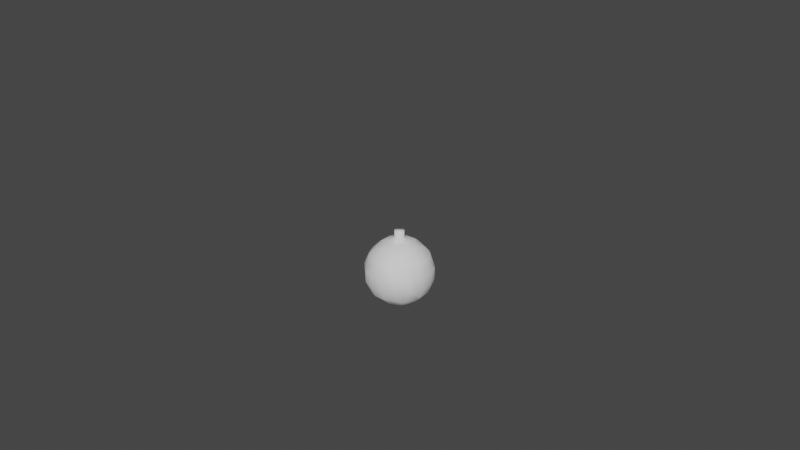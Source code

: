 # Source: bomb.blend  (saved by Blender 3.6.11; exported with 4.5.12 LTS)
import bpy
from mathutils import Matrix  # noqa: F401  (used for matrix-valued properties, if any)

bpy.ops.wm.read_factory_settings(use_empty=True)
scene = bpy.context.scene
scene.name = 'Scene'

# ---- collections
col_collection = bpy.data.collections.new('Collection'); scene.collection.children.link(col_collection)

# ---- world
world_world = bpy.data.worlds.new('World'); scene.world = world_world
world_world.use_nodes = True; world_world.node_tree.nodes.clear()
_N = world_world.node_tree.nodes; _L = world_world.node_tree.links
n0 = _N.new('ShaderNodeOutputWorld'); n0.name = 'World Output'; n0.location = (300, 300)
n1 = _N.new('ShaderNodeBackground'); n1.name = 'Background'; n1.location = (10, 300)
n1.inputs[0].default_value = (0.05088, 0.05088, 0.05088, 1.0)
_L.new(n1.outputs[0], n0.inputs[0])
n0.is_active_output = True
world_world.color = (0.05088, 0.05088, 0.05088)
world_world.use_sun_shadow = False
world_world.sun_shadow_jitter_overblur = 0.0

# ---- meshes
me_cylinder = bpy.data.meshes.new('Cylinder')
me_cylinder.from_pydata([(0.0, 1.0, -1.0), (0.0, 0.6505, 1.0), (0.1951, 0.9808, -1.0), (0.1269, 0.638, 1.0), (0.3827, 0.9239, -1.0), (0.2489, 0.601, 1.0), (0.5556, 0.8315, -1.0), (0.3614, 0.5409, 1.0), (0.7071, 0.7071, -1.0), (0.46, 0.46, 1.0), (0.8315, 0.5556, -1.0), (0.5409, 0.3614, 1.0), (0.9239, 0.3827, -1.0), (0.601, 0.2489, 1.0), (0.9808, 0.1951, -1.0), (0.638, 0.1269, 1.0), (1.0, 0.0, -1.0), (0.6505, 0.0, 1.0), (0.9808, -0.1951, -1.0), (0.638, -0.1269, 1.0), (0.9239, -0.3827, -1.0), (0.601, -0.2489, 1.0), (0.8315, -0.5556, -1.0), (0.5409, -0.3614, 1.0), (0.7071, -0.7071, -1.0), (0.46, -0.46, 1.0), (0.5556, -0.8315, -1.0), (0.3614, -0.5409, 1.0), (0.3827, -0.9239, -1.0), (0.2489, -0.601, 1.0), (0.1951, -0.9808, -1.0), (0.1269, -0.638, 1.0), (0.0, -1.0, -1.0), (0.0, -0.6505, 1.0), (-0.1951, -0.9808, -1.0), (-0.1269, -0.638, 1.0), (-0.3827, -0.9239, -1.0), (-0.2489, -0.601, 1.0), (-0.5556, -0.8315, -1.0), (-0.3614, -0.5409, 1.0), (-0.7071, -0.7071, -1.0), (-0.46, -0.46, 1.0), (-0.8315, -0.5556, -1.0), (-0.5409, -0.3614, 1.0), (-0.9239, -0.3827, -1.0), (-0.601, -0.2489, 1.0), (-0.9808, -0.1951, -1.0), (-0.638, -0.1269, 1.0), (-1.0, 0.0, -1.0), (-0.6505, 0.0, 1.0), (-0.9808, 0.1951, -1.0), (-0.638, 0.1269, 1.0), (-0.9239, 0.3827, -1.0), (-0.601, 0.2489, 1.0), (-0.8315, 0.5556, -1.0), (-0.5409, 0.3614, 1.0), (-0.7071, 0.7071, -1.0), (-0.46, 0.46, 1.0), (-0.5556, 0.8315, -1.0), (-0.3614, 0.5409, 1.0), (-0.3827, 0.9239, -1.0), (-0.2489, 0.601, 1.0), (-0.1951, 0.9808, -1.0), (-0.1269, 0.638, 1.0), (0.1951, 0.9808, 1.0), (0.0, 1.0, 1.0), (0.3827, 0.9239, 1.0), (0.5556, 0.8315, 1.0), (0.7071, 0.7071, 1.0), (0.8315, 0.5556, 1.0), (0.9239, 0.3827, 1.0), (0.9808, 0.1951, 1.0), (1.0, 0.0, 1.0), (0.9808, -0.1951, 1.0), (0.9239, -0.3827, 1.0), (0.8315, -0.5556, 1.0), (0.7071, -0.7071, 1.0), (0.5556, -0.8315, 1.0), (0.3827, -0.9239, 1.0), (0.1951, -0.9808, 1.0), (0.0, -1.0, 1.0), (-0.1951, -0.9808, 1.0), (-0.3827, -0.9239, 1.0), (-0.5556, -0.8315, 1.0), (-0.7071, -0.7071, 1.0), (-0.8315, -0.5556, 1.0), (-0.9239, -0.3827, 1.0), (-0.9808, -0.1951, 1.0), (-1.0, 0.0, 1.0), (-0.9808, 0.1951, 1.0), (-0.9239, 0.3827, 1.0), (-0.8315, 0.5556, 1.0), (-0.7071, 0.7071, 1.0), (-0.5556, 0.8315, 1.0), (-0.3827, 0.9239, 1.0), (-0.1951, 0.9808, 1.0), (0.1269, 0.638, 1.991), (7.829e-08, 0.6505, 1.991), (0.2489, 0.601, 1.991), (0.3614, 0.5409, 1.991), (0.46, 0.46, 1.991), (0.5409, 0.3614, 1.991), (0.601, 0.2489, 1.991), (0.638, 0.1269, 1.991), (0.6505, 0.0, 1.991), (0.638, -0.1269, 1.991), (0.601, -0.2489, 1.991), (0.5409, -0.3614, 1.991), (0.46, -0.46, 1.991), (0.3614, -0.5409, 1.991), (0.2489, -0.601, 1.991), (0.1269, -0.638, 1.991), (7.829e-08, -0.6505, 1.991), (-0.1269, -0.638, 1.991), (-0.2489, -0.601, 1.991), (-0.3614, -0.5409, 1.991), (-0.46, -0.46, 1.991), (-0.5409, -0.3614, 1.991), (-0.601, -0.2489, 1.991), (-0.638, -0.1269, 1.991), (-0.6505, 0.0, 1.991), (-0.638, 0.1269, 1.991), (-0.601, 0.2489, 1.991), (-0.5409, 0.3614, 1.991), (-0.46, 0.46, 1.991), (-0.3614, 0.5409, 1.991), (-0.2489, 0.601, 1.991), (-0.1269, 0.638, 1.991), (2.479, 2.442, -0.7304), (2.479, 3.16, -1.448), (3.196, 2.442, -1.448), (2.479, 3.914, -3.08), (3.951, 2.442, -3.08), (2.479, 3.914, -4.712), (3.951, 2.442, -4.712), (4.111, 2.157, -4.712), (4.111, 2.157, -3.08), (4.58, 0.8101, -4.712), (4.58, 0.8101, -3.08), (4.111, 0.8101, -6.06), (4.111, -0.822, -6.06), (4.58, -0.822, -4.712), (4.111, -2.169, -4.712), (4.111, -2.169, -3.08), (4.58, -0.822, -3.08), (4.111, -0.822, -1.733), (4.111, 0.8101, -1.733), (3.951, -0.822, -1.448), (3.951, 0.8101, -1.448), (2.479, -0.822, 0.02409), (2.479, 0.8101, 0.02409), (2.194, -0.822, 0.1841), (2.194, 0.8101, 0.1841), (0.8464, -0.822, 0.6538), (0.8464, 0.8101, 0.6538), (0.8464, -2.169, 0.1841), (-0.7857, -0.822, 0.6538), (-0.7857, -2.169, 0.1841), (-0.7857, -2.454, 0.02409), (0.8464, -2.454, 0.02409), (0.8464, -3.926, -1.448), (-0.7857, -3.926, -1.448), (-0.7857, -4.086, -1.733), (0.8464, -4.086, -1.733), (0.8464, -4.556, -3.08), (-0.7857, -4.556, -3.08), (-0.7857, -4.556, -4.712), (0.8464, -4.556, -4.712), (-0.7857, -4.086, -6.06), (0.8464, -4.086, -6.06), (0.8464, -3.926, -6.344), (-0.7857, -3.926, -6.344), (-0.7857, -2.454, -7.817), (0.8464, -2.454, -7.817), (0.8464, -2.169, -7.977), (-0.7857, -2.169, -7.977), (-0.7857, -0.822, -8.446), (0.8464, -0.822, -8.446), (0.8464, 0.8101, -8.446), (-0.7857, 0.8101, -8.446), (0.8464, 2.157, -7.977), (-0.7857, 2.157, -7.977), (-0.7857, 2.442, -7.817), (0.8464, 2.442, -7.817), (0.8464, 3.914, -6.344), (-0.7857, 3.914, -6.344), (-0.7857, 4.074, -6.06), (0.8464, 4.074, -6.06), (0.8464, 4.544, -4.712), (-0.7857, 4.544, -4.712), (0.8464, 4.544, -3.08), (-0.7857, 4.544, -3.08), (-0.7857, 4.074, -1.733), (0.8464, 4.074, -1.733), (0.8464, 3.914, -1.448), (-0.7857, 3.914, -1.448), (-0.7857, 2.442, 0.02409), (0.8464, 2.442, 0.02409), (0.8464, 2.157, 0.1841), (-0.7857, 2.157, 0.1841), (-0.7857, 0.8101, 0.6538), (-2.133, 0.8101, 0.1841), (-2.133, -0.822, 0.1841), (-2.418, -0.822, 0.02409), (-2.418, 0.8101, 0.02409), (-3.89, -0.822, -1.448), (-3.89, 0.8101, -1.448), (-4.05, -0.822, -1.733), (-4.05, 0.8101, -1.733), (-4.05, 2.157, -3.08), (-3.89, 2.442, -3.08), (-3.135, 2.442, -1.448), (-4.05, 2.157, -4.712), (-3.89, 2.442, -4.712), (-4.05, 0.8101, -6.06), (-3.89, 0.8101, -6.344), (-3.135, 2.442, -6.344), (-2.418, 3.16, -6.344), (-2.418, 3.914, -4.712), (-2.418, 2.442, -7.062), (-4.05, -0.822, -6.06), (-3.89, -0.822, -6.344), (-2.418, -0.822, -7.817), (-2.418, 0.8101, -7.817), (-2.418, -2.454, -7.062), (-3.135, -2.454, -6.344), (-2.133, -0.822, -7.977), (-2.133, 0.8101, -7.977), (-4.05, -2.169, -4.712), (-3.89, -2.454, -4.712), (-4.05, -2.169, -3.08), (-3.89, -2.454, -3.08), (-2.418, -3.926, -4.712), (-2.418, -3.926, -3.08), (-2.133, -4.086, -3.08), (-2.133, -4.086, -4.712), (-4.52, -0.822, -4.712), (-4.52, -0.822, -3.08), (-4.52, 0.8101, -4.712), (-4.52, 0.8101, -3.08), (-2.418, -3.172, -6.344), (-2.418, 3.914, -3.08), (-2.133, 4.074, -4.712), (-2.133, 4.074, -3.08), (-2.418, 3.16, -1.448), (-2.418, 2.442, -0.7304), (-3.135, -2.454, -1.448), (-2.418, -2.454, -0.7304), (-2.418, -3.172, -1.448), (2.194, 4.074, -4.712), (2.194, 4.074, -3.08), (2.479, 2.442, -7.062), (2.479, 3.16, -6.344), (3.196, 2.442, -6.344), (2.479, 0.8101, -7.817), (3.951, 0.8101, -6.344), (2.479, -0.822, -7.817), (3.951, -0.822, -6.344), (2.479, -2.454, -7.062), (3.196, -2.454, -6.344), (2.479, -3.172, -6.344), (2.479, -3.926, -4.712), (3.951, -2.454, -4.712), (2.479, -3.926, -3.08), (3.951, -2.454, -3.08), (2.479, -3.172, -1.448), (3.196, -2.454, -1.448), (2.479, -2.454, -0.7304), (2.194, -4.086, -4.712), (2.194, -4.086, -3.08), (2.194, 0.8101, -7.977), (2.194, -0.822, -7.977)], [], [(0, 65, 64, 2), (2, 64, 66, 4), (4, 66, 67, 6), (6, 67, 68, 8), (8, 68, 69, 10), (10, 69, 70, 12), (12, 70, 71, 14), (14, 71, 72, 16), (16, 72, 73, 18), (18, 73, 74, 20), (20, 74, 75, 22), (22, 75, 76, 24), (24, 76, 77, 26), (26, 77, 78, 28), (28, 78, 79, 30), (30, 79, 80, 32), (32, 80, 81, 34), (34, 81, 82, 36), (36, 82, 83, 38), (38, 83, 84, 40), (40, 84, 85, 42), (42, 85, 86, 44), (44, 86, 87, 46), (46, 87, 88, 48), (48, 88, 89, 50), (50, 89, 90, 52), (52, 90, 91, 54), (54, 91, 92, 56), (56, 92, 93, 58), (58, 93, 94, 60), (41, 39, 115, 116), (60, 94, 95, 62), (62, 95, 65, 0), (0, 2, 4, 6, 8, 10, 12, 14, 16, 18, 20, 22, 24, 26, 28, 30, 32, 34, 36, 38, 40, 42, 44, 46, 48, 50, 52, 54, 56, 58, 60, 62), (1, 3, 64, 65), (3, 5, 66, 64), (5, 7, 67, 66), (7, 9, 68, 67), (9, 11, 69, 68), (11, 13, 70, 69), (13, 15, 71, 70), (15, 17, 72, 71), (17, 19, 73, 72), (19, 21, 74, 73), (21, 23, 75, 74), (23, 25, 76, 75), (25, 27, 77, 76), (27, 29, 78, 77), (29, 31, 79, 78), (31, 33, 80, 79), (33, 35, 81, 80), (35, 37, 82, 81), (37, 39, 83, 82), (39, 41, 84, 83), (41, 43, 85, 84), (43, 45, 86, 85), (45, 47, 87, 86), (47, 49, 88, 87), (49, 51, 89, 88), (51, 53, 90, 89), (53, 55, 91, 90), (55, 57, 92, 91), (57, 59, 93, 92), (59, 61, 94, 93), (61, 63, 95, 94), (63, 1, 65, 95), (96, 97, 127, 126, 125, 124, 123, 122, 121, 120, 119, 118, 117, 116, 115, 114, 113, 112, 111, 110, 109, 108, 107, 106, 105, 104, 103, 102, 101, 100, 99, 98), (15, 13, 102, 103), (43, 41, 116, 117), (17, 15, 103, 104), (45, 43, 117, 118), (19, 17, 104, 105), (47, 45, 118, 119), (21, 19, 105, 106), (49, 47, 119, 120), (23, 21, 106, 107), (51, 49, 120, 121), (25, 23, 107, 108), (53, 51, 121, 122), (27, 25, 108, 109), (55, 53, 122, 123), (29, 27, 109, 110), (3, 1, 97, 96), (57, 55, 123, 124), (31, 29, 110, 111), (5, 3, 96, 98), (59, 57, 124, 125), (33, 31, 111, 112), (7, 5, 98, 99), (61, 59, 125, 126), (35, 33, 112, 113), (9, 7, 99, 100), (63, 61, 126, 127), (37, 35, 113, 114), (11, 9, 100, 101), (1, 63, 127, 97), (39, 37, 114, 115), (13, 11, 101, 102), (130, 129, 128), (129, 130, 132, 131), (131, 132, 134, 133), (134, 132, 136, 135), (136, 138, 137, 135), (135, 137, 139), (139, 137, 141, 140), (141, 142, 140), (141, 144, 143, 142), (143, 144, 145), (144, 138, 146, 145), (146, 148, 147, 145), (147, 148, 150, 149), (150, 152, 151, 149), (151, 152, 154, 153), (155, 151, 153), (157, 155, 153, 156), (159, 155, 157, 158), (161, 160, 159, 158), (163, 160, 161, 162), (165, 164, 163, 162), (167, 164, 165, 166), (169, 167, 166, 168), (171, 170, 169, 168), (173, 170, 171, 172), (175, 174, 173, 172), (177, 174, 175, 176), (179, 178, 177, 176), (181, 180, 178, 179), (183, 180, 181, 182), (185, 184, 183, 182), (187, 184, 185, 186), (189, 188, 187, 186), (191, 190, 188, 189), (193, 190, 191, 192), (195, 194, 193, 192), (197, 194, 195, 196), (199, 198, 197, 196), (154, 198, 199, 200), (199, 201, 200), (200, 201, 202, 156), (202, 201, 204, 203), (204, 206, 205, 203), (205, 206, 208, 207), (211, 210, 209, 208), (206, 211, 208), (209, 210, 213, 212), (213, 216, 215, 214), (212, 213, 214), (216, 213, 218, 217), (216, 217, 219), (214, 215, 221, 220), (221, 215, 223, 222), (225, 221, 222, 224), (223, 227, 226, 222), (225, 229, 228, 220), (221, 225, 220), (229, 231, 230, 228), (233, 231, 229, 232), (235, 234, 233, 232), (230, 237, 236, 228), (237, 230, 207), (237, 239, 238, 236), (232, 229, 225, 240), (228, 236, 220), (236, 238, 214, 220), (238, 212, 214), (213, 210, 241, 218), (241, 243, 242, 218), (238, 239, 209, 212), (210, 211, 244, 241), (244, 211, 245), (231, 246, 205, 207), (230, 231, 207), (208, 239, 237, 207), (245, 211, 206, 204), (203, 205, 246, 247), (246, 248, 247), (191, 243, 192), (190, 250, 249, 188), (242, 243, 191, 189), (188, 249, 187), (242, 189, 186), (184, 252, 251, 183), (252, 253, 251), (251, 253, 255, 254), (254, 255, 257, 256), (256, 257, 259, 258), (259, 260, 258), (259, 262, 261, 260), (262, 264, 263, 261), (264, 266, 265, 263), (265, 266, 267), (263, 269, 268, 261), (271, 270, 254, 256), (217, 185, 182, 219), (254, 270, 180, 183), (251, 254, 183), (182, 181, 227, 223), (219, 182, 223), (227, 181, 179), (178, 270, 271, 177), (226, 227, 179, 176), (271, 174, 177), (175, 226, 176), (271, 256, 258, 173), (174, 271, 173), (226, 175, 172, 224), (222, 226, 224), (172, 171, 240, 224), (260, 261, 268, 169), (170, 260, 169), (168, 235, 232, 240), (171, 168, 240), (268, 167, 169), (166, 235, 168), (268, 269, 164, 167), (165, 234, 235, 166), (234, 165, 162), (263, 265, 160, 163), (269, 263, 163), (162, 161, 248, 233), (234, 162, 233), (160, 265, 267, 159), (248, 161, 158, 247), (202, 157, 156), (153, 154, 200, 156), (152, 150, 128, 197), (198, 152, 197), (143, 264, 262, 142), (257, 255, 139, 140), (137, 138, 144, 141), (249, 250, 131, 133), (132, 130, 148, 146), (136, 132, 146), (129, 131, 250, 193), (194, 129, 193), (133, 134, 253, 252), (148, 130, 128, 150), (138, 136, 146), (253, 134, 135, 139), (255, 253, 139), (266, 147, 149, 267), (266, 264, 143, 145), (147, 266, 145), (262, 259, 257, 140), (142, 262, 140), (128, 129, 194, 197), (250, 190, 193), (133, 252, 184, 187), (249, 133, 187), (152, 198, 154), (180, 270, 178), (149, 151, 155, 159), (267, 149, 159), (164, 269, 163), (258, 260, 170, 173), (196, 195, 244, 245), (195, 192, 243, 241), (244, 195, 241), (242, 186, 185, 217), (218, 242, 217), (199, 196, 245, 204), (201, 199, 204), (209, 239, 208), (215, 216, 219, 223), (157, 202, 203, 247), (158, 157, 247), (248, 246, 231, 233), (240, 225, 224)])
me_cylinder.polygons.foreach_set('use_smooth', [True] * 268)
_uv = me_cylinder.uv_layers.new(name='UVMap')
_uv.uv.foreach_set('vector', [1.0, 0.5, 1.0, 1.0, 0.9688, 1.0, 0.9688, 0.5, 0.9688, 0.5, 0.9688, 1.0, 0.9375, 1.0, 0.9375, 0.5, 0.9375, 0.5, 0.9375, 1.0, 0.9062, 1.0, 0.9062, 0.5, 0.9062, 0.5, 0.9062, 1.0, 0.875, 1.0, 0.875, 0.5, 0.875, 0.5, 0.875, 1.0, 0.8438, 1.0, 0.8438, 0.5, 0.8438, 0.5, 0.8438, 1.0, 0.8125, 1.0, 0.8125, 0.5, 0.8125, 0.5, 0.8125, 1.0, 0.7812, 1.0, 0.7812, 0.5, 0.7812, 0.5, 0.7812, 1.0, 0.75, 1.0, 0.75, 0.5, 0.75, 0.5, 0.75, 1.0, 0.7188, 1.0, 0.7188, 0.5, 0.7188, 0.5, 0.7188, 1.0, 0.6875, 1.0, 0.6875, 0.5, 0.6875, 0.5, 0.6875, 1.0, 0.6562, 1.0, 0.6562, 0.5, 0.6562, 0.5, 0.6562, 1.0, 0.625, 1.0, 0.625, 0.5, 0.625, 0.5, 0.625, 1.0, 0.5938, 1.0, 0.5938, 0.5, 0.5938, 0.5, 0.5938, 1.0, 0.5625, 1.0, 0.5625, 0.5, 0.5625, 0.5, 0.5625, 1.0, 0.5312, 1.0, 0.5312, 0.5, 0.5312, 0.5, 0.5312, 1.0, 0.5, 1.0, 0.5, 0.5, 0.5, 0.5, 0.5, 1.0, 0.4688, 1.0, 0.4688, 0.5, 0.4688, 0.5, 0.4688, 1.0, 0.4375, 1.0, 0.4375, 0.5, 0.4375, 0.5, 0.4375, 1.0, 0.4062, 1.0, 0.4062, 0.5, 0.4062, 0.5, 0.4062, 1.0, 0.375, 1.0, 0.375, 0.5, 0.375, 0.5, 0.375, 1.0, 0.3438, 1.0, 0.3438, 0.5, 0.3438, 0.5, 0.3438, 1.0, 0.3125, 1.0, 0.3125, 0.5, 0.3125, 0.5, 0.3125, 1.0, 0.2812, 1.0, 0.2812, 0.5, 0.2812, 0.5, 0.2812, 1.0, 0.25, 1.0, 0.25, 0.5, 0.25, 0.5, 0.25, 1.0, 0.2188, 1.0, 0.2188, 0.5, 0.2188, 0.5, 0.2188, 1.0, 0.1875, 1.0, 0.1875, 0.5, 0.1875, 0.5, 0.1875, 1.0, 0.1562, 1.0, 0.1562, 0.5, 0.1562, 0.5, 0.1562, 1.0, 0.125, 1.0, 0.125, 0.5, 0.125, 0.5, 0.125, 1.0, 0.09375, 1.0, 0.09375, 0.5, 0.09375, 0.5, 0.09375, 1.0, 0.0625, 1.0, 0.0625, 0.5, 0.1396, 0.1396, 0.1633, 0.1202, 0.1633, 0.1202, 0.1396, 0.1396, 0.0625, 0.5, 0.0625, 1.0, 0.03125, 1.0, 0.03125, 0.5, 0.03125, 0.5, 0.03125, 1.0, 0.0, 1.0, 0.0, 0.5, 0.75, 0.49, 0.7968, 0.4854, 0.8418, 0.4717, 0.8833, 0.4496, 0.9197, 0.4197, 0.9496, 0.3833, 0.9717, 0.3418, 0.9854, 0.2968, 0.99, 0.25, 0.9854, 0.2032, 0.9717, 0.1582, 0.9496, 0.1167, 0.9197, 0.08029, 0.8833, 0.05045, 0.8418, 0.02827, 0.7968, 0.01461, 0.75, 0.01, 0.7032, 0.01461, 0.6582, 0.02827, 0.6167, 0.05045, 0.5803, 0.08029, 0.5504, 0.1167, 0.5283, 0.1582, 0.5146, 0.2032, 0.51, 0.25, 0.5146, 0.2968, 0.5283, 0.3418, 0.5504, 0.3833, 0.5803, 0.4197, 0.6167, 0.4496, 0.6582, 0.4717, 0.7032, 0.4854, 0.25, 0.4061, 0.2805, 0.4031, 0.2968, 0.4854, 0.25, 0.49, 0.2805, 0.4031, 0.3097, 0.3942, 0.3418, 0.4717, 0.2968, 0.4854, 0.3097, 0.3942, 0.3367, 0.3798, 0.3833, 0.4496, 0.3418, 0.4717, 0.3367, 0.3798, 0.3604, 0.3604, 0.4197, 0.4197, 0.3833, 0.4496, 0.3604, 0.3604, 0.3798, 0.3367, 0.4496, 0.3833, 0.4197, 0.4197, 0.3798, 0.3367, 0.3942, 0.3097, 0.4717, 0.3418, 0.4496, 0.3833, 0.3942, 0.3097, 0.4031, 0.2805, 0.4854, 0.2968, 0.4717, 0.3418, 0.4031, 0.2805, 0.4061, 0.25, 0.49, 0.25, 0.4854, 0.2968, 0.4061, 0.25, 0.4031, 0.2195, 0.4854, 0.2032, 0.49, 0.25, 0.4031, 0.2195, 0.3942, 0.1903, 0.4717, 0.1582, 0.4854, 0.2032, 0.3942, 0.1903, 0.3798, 0.1633, 0.4496, 0.1167, 0.4717, 0.1582, 0.3798, 0.1633, 0.3604, 0.1396, 0.4197, 0.08029, 0.4496, 0.1167, 0.3604, 0.1396, 0.3367, 0.1202, 0.3833, 0.05045, 0.4197, 0.08029, 0.3367, 0.1202, 0.3097, 0.1058, 0.3418, 0.02827, 0.3833, 0.05045, 0.3097, 0.1058, 0.2805, 0.09688, 0.2968, 0.01461, 0.3418, 0.02827, 0.2805, 0.09688, 0.25, 0.09388, 0.25, 0.01, 0.2968, 0.01461, 0.25, 0.09388, 0.2195, 0.09688, 0.2032, 0.01461, 0.25, 0.01, 0.2195, 0.09688, 0.1903, 0.1058, 0.1582, 0.02827, 0.2032, 0.01461, 0.1903, 0.1058, 0.1633, 0.1202, 0.1167, 0.05045, 0.1582, 0.02827, 0.1633, 0.1202, 0.1396, 0.1396, 0.08029, 0.08029, 0.1167, 0.05045, 0.1396, 0.1396, 0.1202, 0.1633, 0.05045, 0.1167, 0.08029, 0.08029, 0.1202, 0.1633, 0.1058, 0.1903, 0.02827, 0.1582, 0.05045, 0.1167, 0.1058, 0.1903, 0.09688, 0.2195, 0.01461, 0.2032, 0.02827, 0.1582, 0.09688, 0.2195, 0.09388, 0.25, 0.01, 0.25, 0.01461, 0.2032, 0.09388, 0.25, 0.09688, 0.2805, 0.01461, 0.2968, 0.01, 0.25, 0.09688, 0.2805, 0.1058, 0.3097, 0.02827, 0.3418, 0.01461, 0.2968, 0.1058, 0.3097, 0.1202, 0.3367, 0.05045, 0.3833, 0.02827, 0.3418, 0.1202, 0.3367, 0.1396, 0.3604, 0.08029, 0.4197, 0.05045, 0.3833, 0.1396, 0.3604, 0.1633, 0.3798, 0.1167, 0.4496, 0.08029, 0.4197, 0.1633, 0.3798, 0.1903, 0.3942, 0.1582, 0.4717, 0.1167, 0.4496, 0.1903, 0.3942, 0.2195, 0.4031, 0.2032, 0.4854, 0.1582, 0.4717, 0.2195, 0.4031, 0.25, 0.4061, 0.25, 0.49, 0.2032, 0.4854, 0.2805, 0.4031, 0.25, 0.4061, 0.2195, 0.4031, 0.1903, 0.3942, 0.1633, 0.3798, 0.1396, 0.3604, 0.1202, 0.3367, 0.1058, 0.3097, 0.09688, 0.2805, 0.09388, 0.25, 0.09688, 0.2195, 0.1058, 0.1903, 0.1202, 0.1633, 0.1396, 0.1396, 0.1633, 0.1202, 0.1903, 0.1058, 0.2195, 0.09688, 0.25, 0.09388, 0.2805, 0.09688, 0.3097, 0.1058, 0.3367, 0.1202, 0.3604, 0.1396, 0.3798, 0.1633, 0.3942, 0.1903, 0.4031, 0.2195, 0.4061, 0.25, 0.4031, 0.2805, 0.3942, 0.3097, 0.3798, 0.3367, 0.3604, 0.3604, 0.3367, 0.3798, 0.3097, 0.3942, 0.4031, 0.2805, 0.3942, 0.3097, 0.3942, 0.3097, 0.4031, 0.2805, 0.1202, 0.1633, 0.1396, 0.1396, 0.1396, 0.1396, 0.1202, 0.1633, 0.4061, 0.25, 0.4031, 0.2805, 0.4031, 0.2805, 0.4061, 0.25, 0.1058, 0.1903, 0.1202, 0.1633, 0.1202, 0.1633, 0.1058, 0.1903, 0.4031, 0.2195, 0.4061, 0.25, 0.4061, 0.25, 0.4031, 0.2195, 0.09688, 0.2195, 0.1058, 0.1903, 0.1058, 0.1903, 0.09688, 0.2195, 0.3942, 0.1903, 0.4031, 0.2195, 0.4031, 0.2195, 0.3942, 0.1903, 0.09388, 0.25, 0.09688, 0.2195, 0.09688, 0.2195, 0.09388, 0.25, 0.3798, 0.1633, 0.3942, 0.1903, 0.3942, 0.1903, 0.3798, 0.1633, 0.09688, 0.2805, 0.09388, 0.25, 0.09388, 0.25, 0.09688, 0.2805, 0.3604, 0.1396, 0.3798, 0.1633, 0.3798, 0.1633, 0.3604, 0.1396, 0.1058, 0.3097, 0.09688, 0.2805, 0.09688, 0.2805, 0.1058, 0.3097, 0.3367, 0.1202, 0.3604, 0.1396, 0.3604, 0.1396, 0.3367, 0.1202, 0.1202, 0.3367, 0.1058, 0.3097, 0.1058, 0.3097, 0.1202, 0.3367, 0.3097, 0.1058, 0.3367, 0.1202, 0.3367, 0.1202, 0.3097, 0.1058, 0.2805, 0.4031, 0.25, 0.4061, 0.25, 0.4061, 0.2805, 0.4031, 0.1396, 0.3604, 0.1202, 0.3367, 0.1202, 0.3367, 0.1396, 0.3604, 0.2805, 0.09688, 0.3097, 0.1058, 0.3097, 0.1058, 0.2805, 0.09688, 0.3097, 0.3942, 0.2805, 0.4031, 0.2805, 0.4031, 0.3097, 0.3942, 0.1633, 0.3798, 0.1396, 0.3604, 0.1396, 0.3604, 0.1633, 0.3798, 0.25, 0.09388, 0.2805, 0.09688, 0.2805, 0.09688, 0.25, 0.09388, 0.3367, 0.3798, 0.3097, 0.3942, 0.3097, 0.3942, 0.3367, 0.3798, 0.1903, 0.3942, 0.1633, 0.3798, 0.1633, 0.3798, 0.1903, 0.3942, 0.2195, 0.09688, 0.25, 0.09388, 0.25, 0.09388, 0.2195, 0.09688, 0.3604, 0.3604, 0.3367, 0.3798, 0.3367, 0.3798, 0.3604, 0.3604, 0.2195, 0.4031, 0.1903, 0.3942, 0.1903, 0.3942, 0.2195, 0.4031, 0.1903, 0.1058, 0.2195, 0.09688, 0.2195, 0.09688, 0.1903, 0.1058, 0.3798, 0.3367, 0.3604, 0.3604, 0.3604, 0.3604, 0.3798, 0.3367, 0.25, 0.4061, 0.2195, 0.4031, 0.2195, 0.4031, 0.25, 0.4061, 0.1633, 0.1202, 0.1903, 0.1058, 0.1903, 0.1058, 0.1633, 0.1202, 0.3942, 0.3097, 0.3798, 0.3367, 0.3798, 0.3367, 0.3942, 0.3097, 0.0, 0.0, 0.0, 0.0, 0.0, 0.0, 0.0, 0.0, 0.0, 0.0, 0.0, 0.0, 0.0, 0.0, 0.0, 0.0, 0.0, 0.0, 0.0, 0.0, 0.0, 0.0, 0.0, 0.0, 0.0, 0.0, 0.0, 0.0, 0.0, 0.0, 0.0, 0.0, 0.0, 0.0, 0.0, 0.0, 0.0, 0.0, 0.0, 0.0, 0.0, 0.0, 0.0, 0.0, 0.0, 0.0, 0.0, 0.0, 0.0, 0.0, 0.0, 0.0, 0.0, 0.0, 0.0, 0.0, 0.0, 0.0, 0.0, 0.0, 0.0, 0.0, 0.0, 0.0, 0.0, 0.0, 0.0, 0.0, 0.0, 0.0, 0.0, 0.0, 0.0, 0.0, 0.0, 0.0, 0.0, 0.0, 0.0, 0.0, 0.0, 0.0, 0.0, 0.0, 0.0, 0.0, 0.0, 0.0, 0.0, 0.0, 0.0, 0.0, 0.0, 0.0, 0.0, 0.0, 0.0, 0.0, 0.0, 0.0, 0.0, 0.0, 0.0, 0.0, 0.0, 0.0, 0.0, 0.0, 0.0, 0.0, 0.0, 0.0, 0.0, 0.0, 0.0, 0.0, 0.0, 0.0, 0.0, 0.0, 0.0, 0.0, 0.0, 0.0, 0.0, 0.0, 0.0, 0.0, 0.0, 0.0, 0.0, 0.0, 0.0, 0.0, 0.0, 0.0, 0.0, 0.0, 0.0, 0.0, 0.0, 0.0, 0.0, 0.0, 0.0, 0.0, 0.0, 0.0, 0.0, 0.0, 0.0, 0.0, 0.0, 0.0, 0.0, 0.0, 0.0, 0.0, 0.0, 0.0, 0.0, 0.0, 0.0, 0.0, 0.0, 0.0, 0.0, 0.0, 0.0, 0.0, 0.0, 0.0, 0.0, 0.0, 0.0, 0.0, 0.0, 0.0, 0.0, 0.0, 0.0, 0.0, 0.0, 0.0, 0.0, 0.0, 0.0, 0.0, 0.0, 0.0, 0.0, 0.0, 0.0, 0.0, 0.0, 0.0, 0.0, 0.0, 0.0, 0.0, 0.0, 0.0, 0.0, 0.0, 0.0, 0.0, 0.0, 0.0, 0.0, 0.0, 0.0, 0.0, 0.0, 0.0, 0.0, 0.0, 0.0, 0.0, 0.0, 0.0, 0.0, 0.0, 0.0, 0.0, 0.0, 0.0, 0.0, 0.0, 0.0, 0.0, 0.0, 0.0, 0.0, 0.0, 0.0, 0.0, 0.0, 0.0, 0.0, 0.0, 0.0, 0.0, 0.0, 0.0, 0.0, 0.0, 0.0, 0.0, 0.0, 0.0, 0.0, 0.0, 0.0, 0.0, 0.0, 0.0, 0.0, 0.0, 0.0, 0.0, 0.0, 0.0, 0.0, 0.0, 0.0, 0.0, 0.0, 0.0, 0.0, 0.0, 0.0, 0.0, 0.0, 0.0, 0.0, 0.0, 0.0, 0.0, 0.0, 0.0, 0.0, 0.0, 0.0, 0.0, 0.0, 0.0, 0.0, 0.0, 0.0, 0.0, 0.0, 0.0, 0.0, 0.0, 0.0, 0.0, 0.0, 0.0, 0.0, 0.0, 0.0, 0.0, 0.0, 0.0, 0.0, 0.0, 0.0, 0.0, 0.0, 0.0, 0.0, 0.0, 0.0, 0.0, 0.0, 0.0, 0.0, 0.0, 0.0, 0.0, 0.0, 0.0, 0.0, 0.0, 0.0, 0.0, 0.0, 0.0, 0.0, 0.0, 0.0, 0.0, 0.0, 0.0, 0.0, 0.0, 0.0, 0.0, 0.0, 0.0, 0.0, 0.0, 0.0, 0.0, 0.0, 0.0, 0.0, 0.0, 0.0, 0.0, 0.0, 0.0, 0.0, 0.0, 0.0, 0.0, 0.0, 0.0, 0.0, 0.0, 0.0, 0.0, 0.0, 0.0, 0.0, 0.0, 0.0, 0.0, 0.0, 0.0, 0.0, 0.0, 0.0, 0.0, 0.0, 0.0, 0.0, 0.0, 0.0, 0.0, 0.0, 0.0, 0.0, 0.0, 0.0, 0.0, 0.0, 0.0, 0.0, 0.0, 0.0, 0.0, 0.0, 0.0, 0.0, 0.0, 0.0, 0.0, 0.0, 0.0, 0.0, 0.0, 0.0, 0.0, 0.0, 0.0, 0.0, 0.0, 0.0, 0.0, 0.0, 0.0, 0.0, 0.0, 0.0, 0.0, 0.0, 0.0, 0.0, 0.0, 0.0, 0.0, 0.0, 0.0, 0.0, 0.0, 0.0, 0.0, 0.0, 0.0, 0.0, 0.0, 0.0, 0.0, 0.0, 0.0, 0.0, 0.0, 0.0, 0.0, 0.0, 0.0, 0.0, 0.0, 0.0, 0.0, 0.0, 0.0, 0.0, 0.0, 0.0, 0.0, 0.0, 0.0, 0.0, 0.0, 0.0, 0.0, 0.0, 0.0, 0.0, 0.0, 0.0, 0.0, 0.0, 0.0, 0.0, 0.0, 0.0, 0.0, 0.0, 0.0, 0.0, 0.0, 0.0, 0.0, 0.0, 0.0, 0.0, 0.0, 0.0, 0.0, 0.0, 0.0, 0.0, 0.0, 0.0, 0.0, 0.0, 0.0, 0.0, 0.0, 0.0, 0.0, 0.0, 0.0, 0.0, 0.0, 0.0, 0.0, 0.0, 0.0, 0.0, 0.0, 0.0, 0.0, 0.0, 0.0, 0.0, 0.0, 0.0, 0.0, 0.0, 0.0, 0.0, 0.0, 0.0, 0.0, 0.0, 0.0, 0.0, 0.0, 0.0, 0.0, 0.0, 0.0, 0.0, 0.0, 0.0, 0.0, 0.0, 0.0, 0.0, 0.0, 0.0, 0.0, 0.0, 0.0, 0.0, 0.0, 0.0, 0.0, 0.0, 0.0, 0.0, 0.0, 0.0, 0.0, 0.0, 0.0, 0.0, 0.0, 0.0, 0.0, 0.0, 0.0, 0.0, 0.0, 0.0, 0.0, 0.0, 0.0, 0.0, 0.0, 0.0, 0.0, 0.0, 0.0, 0.0, 0.0, 0.0, 0.0, 0.0, 0.0, 0.0, 0.0, 0.0, 0.0, 0.0, 0.0, 0.0, 0.0, 0.0, 0.0, 0.0, 0.0, 0.0, 0.0, 0.0, 0.0, 0.0, 0.0, 0.0, 0.0, 0.0, 0.0, 0.0, 0.0, 0.0, 0.0, 0.0, 0.0, 0.0, 0.0, 0.0, 0.0, 0.0, 0.0, 0.0, 0.0, 0.0, 0.0, 0.0, 0.0, 0.0, 0.0, 0.0, 0.0, 0.0, 0.0, 0.0, 0.0, 0.0, 0.0, 0.0, 0.0, 0.0, 0.0, 0.0, 0.0, 0.0, 0.0, 0.0, 0.0, 0.0, 0.0, 0.0, 0.0, 0.0, 0.0, 0.0, 0.0, 0.0, 0.0, 0.0, 0.0, 0.0, 0.0, 0.0, 0.0, 0.0, 0.0, 0.0, 0.0, 0.0, 0.0, 0.0, 0.0, 0.0, 0.0, 0.0, 0.0, 0.0, 0.0, 0.0, 0.0, 0.0, 0.0, 0.0, 0.0, 0.0, 0.0, 0.0, 0.0, 0.0, 0.0, 0.0, 0.0, 0.0, 0.0, 0.0, 0.0, 0.0, 0.0, 0.0, 0.0, 0.0, 0.0, 0.0, 0.0, 0.0, 0.0, 0.0, 0.0, 0.0, 0.0, 0.0, 0.0, 0.0, 0.0, 0.0, 0.0, 0.0, 0.0, 0.0, 0.0, 0.0, 0.0, 0.0, 0.0, 0.0, 0.0, 0.0, 0.0, 0.0, 0.0, 0.0, 0.0, 0.0, 0.0, 0.0, 0.0, 0.0, 0.0, 0.0, 0.0, 0.0, 0.0, 0.0, 0.0, 0.0, 0.0, 0.0, 0.0, 0.0, 0.0, 0.0, 0.0, 0.0, 0.0, 0.0, 0.0, 0.0, 0.0, 0.0, 0.0, 0.0, 0.0, 0.0, 0.0, 0.0, 0.0, 0.0, 0.0, 0.0, 0.0, 0.0, 0.0, 0.0, 0.0, 0.0, 0.0, 0.0, 0.0, 0.0, 0.0, 0.0, 0.0, 0.0, 0.0, 0.0, 0.0, 0.0, 0.0, 0.0, 0.0, 0.0, 0.0, 0.0, 0.0, 0.0, 0.0, 0.0, 0.0, 0.0, 0.0, 0.0, 0.0, 0.0, 0.0, 0.0, 0.0, 0.0, 0.0, 0.0, 0.0, 0.0, 0.0, 0.0, 0.0, 0.0, 0.0, 0.0, 0.0, 0.0, 0.0, 0.0, 0.0, 0.0, 0.0, 0.0, 0.0, 0.0, 0.0, 0.0, 0.0, 0.0, 0.0, 0.0, 0.0, 0.0, 0.0, 0.0, 0.0, 0.0, 0.0, 0.0, 0.0, 0.0, 0.0, 0.0, 0.0, 0.0, 0.0, 0.0, 0.0, 0.0, 0.0, 0.0, 0.0, 0.0, 0.0, 0.0, 0.0, 0.0, 0.0, 0.0, 0.0, 0.0, 0.0, 0.0, 0.0, 0.0, 0.0, 0.0, 0.0, 0.0, 0.0, 0.0, 0.0, 0.0, 0.0, 0.0, 0.0, 0.0, 0.0, 0.0, 0.0, 0.0, 0.0, 0.0, 0.0, 0.0, 0.0, 0.0, 0.0, 0.0, 0.0, 0.0, 0.0, 0.0, 0.0, 0.0, 0.0, 0.0, 0.0, 0.0, 0.0, 0.0, 0.0, 0.0, 0.0, 0.0, 0.0, 0.0, 0.0, 0.0, 0.0, 0.0, 0.0, 0.0, 0.0, 0.0, 0.0, 0.0, 0.0, 0.0, 0.0, 0.0, 0.0, 0.0, 0.0, 0.0, 0.0, 0.0, 0.0, 0.0, 0.0, 0.0, 0.0, 0.0, 0.0, 0.0, 0.0, 0.0, 0.0, 0.0, 0.0, 0.0, 0.0, 0.0, 0.0, 0.0, 0.0, 0.0, 0.0, 0.0, 0.0, 0.0, 0.0, 0.0, 0.0, 0.0, 0.0, 0.0, 0.0, 0.0, 0.0, 0.0, 0.0, 0.0, 0.0, 0.0, 0.0, 0.0, 0.0, 0.0, 0.0, 0.0, 0.0, 0.0, 0.0, 0.0, 0.0, 0.0, 0.0, 0.0, 0.0, 0.0, 0.0, 0.0, 0.0, 0.0, 0.0, 0.0, 0.0, 0.0, 0.0, 0.0, 0.0, 0.0, 0.0, 0.0, 0.0, 0.0, 0.0, 0.0, 0.0, 0.0, 0.0, 0.0, 0.0, 0.0, 0.0, 0.0, 0.0, 0.0, 0.0, 0.0, 0.0, 0.0, 0.0, 0.0, 0.0, 0.0, 0.0, 0.0, 0.0, 0.0, 0.0, 0.0, 0.0, 0.0, 0.0, 0.0, 0.0, 0.0, 0.0, 0.0, 0.0, 0.0, 0.0, 0.0, 0.0, 0.0, 0.0, 0.0, 0.0, 0.0, 0.0, 0.0, 0.0, 0.0, 0.0, 0.0, 0.0, 0.0, 0.0, 0.0, 0.0, 0.0, 0.0, 0.0, 0.0, 0.0, 0.0, 0.0, 0.0, 0.0, 0.0, 0.0, 0.0, 0.0, 0.0, 0.0, 0.0, 0.0, 0.0, 0.0, 0.0, 0.0, 0.0, 0.0, 0.0, 0.0, 0.0, 0.0, 0.0, 0.0, 0.0, 0.0, 0.0, 0.0, 0.0, 0.0, 0.0, 0.0, 0.0, 0.0, 0.0, 0.0, 0.0, 0.0, 0.0, 0.0, 0.0, 0.0, 0.0, 0.0, 0.0, 0.0, 0.0, 0.0, 0.0, 0.0, 0.0, 0.0, 0.0, 0.0, 0.0, 0.0, 0.0, 0.0, 0.0, 0.0, 0.0, 0.0, 0.0, 0.0, 0.0, 0.0, 0.0, 0.0, 0.0, 0.0, 0.0, 0.0, 0.0, 0.0, 0.0, 0.0, 0.0, 0.0, 0.0, 0.0, 0.0, 0.0, 0.0, 0.0, 0.0, 0.0, 0.0, 0.0, 0.0, 0.0, 0.0, 0.0, 0.0, 0.0, 0.0, 0.0, 0.0, 0.0, 0.0, 0.0, 0.0, 0.0, 0.0, 0.0, 0.0, 0.0, 0.0, 0.0, 0.0, 0.0, 0.0, 0.0, 0.0, 0.0, 0.0, 0.0, 0.0, 0.0, 0.0, 0.0, 0.0, 0.0, 0.0, 0.0, 0.0, 0.0, 0.0, 0.0, 0.0, 0.0, 0.0, 0.0, 0.0, 0.0, 0.0, 0.0, 0.0, 0.0, 0.0, 0.0, 0.0, 0.0, 0.0, 0.0, 0.0, 0.0, 0.0, 0.0, 0.0, 0.0, 0.0, 0.0, 0.0, 0.0, 0.0, 0.0, 0.0, 0.0, 0.0, 0.0, 0.0, 0.0, 0.0, 0.0, 0.0, 0.0, 0.0, 0.0, 0.0, 0.0, 0.0, 0.0, 0.0, 0.0, 0.0, 0.0, 0.0, 0.0, 0.0, 0.0, 0.0, 0.0, 0.0, 0.0, 0.0, 0.0, 0.0, 0.0, 0.0, 0.0, 0.0, 0.0, 0.0, 0.0, 0.0, 0.0, 0.0, 0.0, 0.0, 0.0, 0.0, 0.0, 0.0])
me_cylinder.update()

# ---- curves / text
cu_beziercurve = bpy.data.curves.new('BezierCurve', 'CURVE')
cu_beziercurve.dimensions = '3D'
_sp = cu_beziercurve.splines.new('BEZIER'); _sp.bezier_points.add(1)
_sp.bezier_points.foreach_set('co', [-0.01963, -0.02318, -0.3209, 0.01755, -0.01586, -0.2183])
_sp.bezier_points.foreach_set('handle_left', [-0.05153, -0.04502, -0.3209, -0.02922, -0.01586, -0.2183])
_sp.bezier_points.foreach_set('handle_right', [0.01226, -0.001341, -0.3209, 0.06433, -0.01586, -0.2183])
for _p, _l, _r in zip(_sp.bezier_points, ['ALIGNED', 'ALIGNED'], ['ALIGNED', 'ALIGNED']): _p.handle_left_type = _l; _p.handle_right_type = _r
_sp.order_u = 0
_sp.order_v = 0
cu_beziercurve.use_path = True
cu_beziercurve.fill_mode = 'FULL'

# ---- objects
ob_cylinder = bpy.data.objects.new('Cylinder', me_cylinder)
ob_beziercurve = bpy.data.objects.new('BezierCurve', cu_beziercurve)

# ---- transforms, parenting, visibility, modifiers, constraints
ob_cylinder.location = (-0.007446, 0.001463, 0.9549)
ob_cylinder.scale = (0.2451, 0.2451, 0.2451)
ob_beziercurve.location = (0.0, -0.1013, 0.0)
ob_beziercurve.scale = (-6.018, -6.018, -6.018)

# ---- collection membership
col_collection.objects.link(ob_cylinder)
col_collection.objects.link(ob_beziercurve)

# ---- scene / render settings (as saved in the file)
scene.frame_start = 1; scene.frame_end = 250; scene.frame_set(1)
scene.render.engine = 'BLENDER_EEVEE_NEXT'
scene.cycles.sampling_pattern = 'TABULATED_SOBOL'
scene.view_settings.view_transform = 'Filmic'
bpy.context.view_layer.update()

# ---- added for rendering (the .blend has no active camera and no usable light): camera, sun
cam_auto = bpy.data.cameras.new('AutoCamera')
cam_auto.lens = 50.0
cam_auto.sensor_width = 36.0
cam_auto.clip_end = 1000.0
ob_auto_camera = bpy.data.objects.new('AutoCamera', cam_auto)
scene.collection.objects.link(ob_auto_camera)
ob_auto_camera.location = (19.7713, -23.7019, 17.4348)
ob_auto_camera.rotation_euler = (1.09748, -7.21219e-08, 0.694738)
scene.camera = ob_auto_camera
light_auto_sun = bpy.data.lights.new('AutoSun', 'SUN')
light_auto_sun.energy = 3.0
light_auto_sun.angle = 0.0523599
ob_auto_sun = bpy.data.objects.new('AutoSun', light_auto_sun)
scene.collection.objects.link(ob_auto_sun)
ob_auto_sun.rotation_euler = (0.872665, 0.174533, 0.523599)
bpy.context.view_layer.update()
